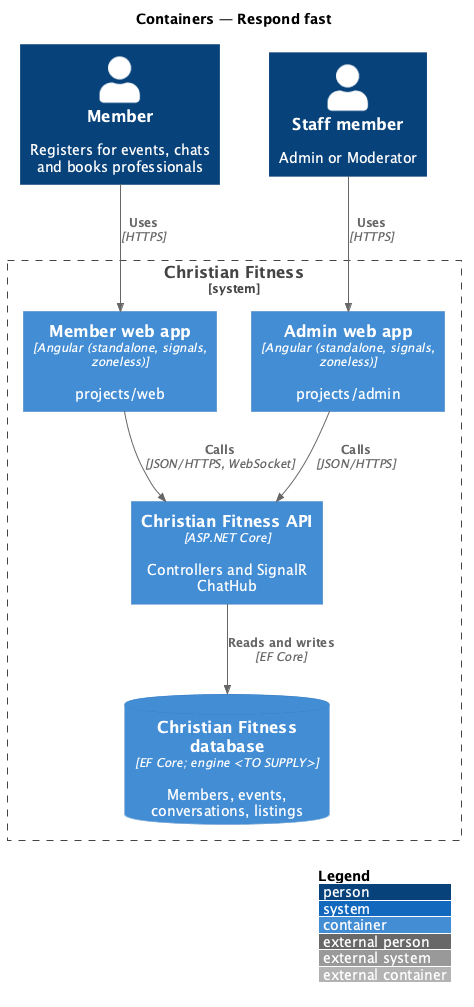

The diagram above was rendered by PlantUML. Its source (embedded in the PNG):
@startuml
!include <C4/C4_Container>
LAYOUT_WITH_LEGEND()
title Containers — Respond fast

Person(member, "Member", "Registers for events, chats and books professionals")
Person(staff, "Staff member", "Admin or Moderator")
System_Boundary(cf, "Christian Fitness") {
  Container(web, "Member web app", "Angular (standalone, signals, zoneless)", "projects/web")
  Container(admin, "Admin web app", "Angular (standalone, signals, zoneless)", "projects/admin")
  Container(api, "Christian Fitness API", "ASP.NET Core", "Controllers and SignalR ChatHub")
  ContainerDb(db, "Christian Fitness database", "EF Core; engine <TO SUPPLY>", "Members, events, conversations, listings")
}

Rel(member, web, "Uses", "HTTPS")
Rel(staff, admin, "Uses", "HTTPS")
Rel(web, api, "Calls", "JSON/HTTPS, WebSocket")
Rel(admin, api, "Calls", "JSON/HTTPS")
Rel(api, db, "Reads and writes", "EF Core")
@enduml